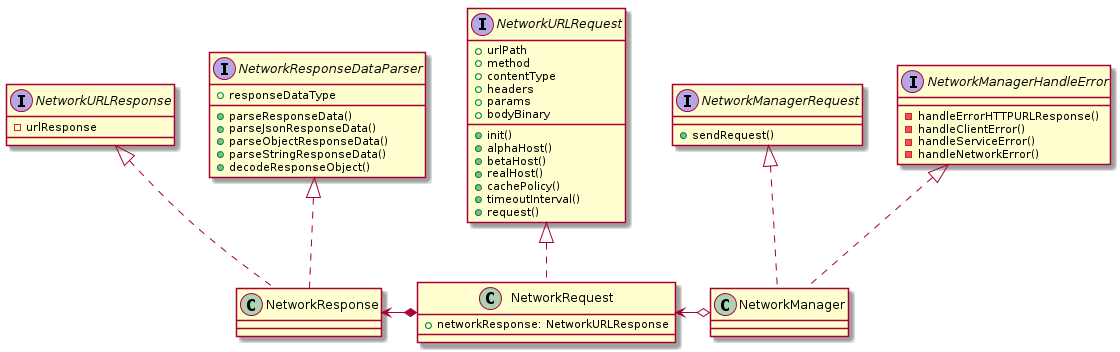

The diagram above was rendered by PlantUML. Its source (embedded in the PNG):
@startuml
skinparam backgroundColor transparent
NetworkManagerRequest <|.. NetworkManager
NetworkManagerHandleError <|.. NetworkManager

NetworkURLRequest <|.. NetworkRequest

NetworkURLResponse <|.. NetworkResponse
NetworkResponseDataParser <|.. NetworkResponse

NetworkResponse <-* NetworkRequest 
NetworkRequest <-o NetworkManager



interface NetworkManagerRequest {
+ sendRequest()
}

interface NetworkManagerHandleError {
- handleErrorHTTPURLResponse()
- handleClientError()
- handleServiceError()
- handleNetworkError()
}

class NetworkManager {}

interface NetworkURLRequest {
+ urlPath
+ method
+ contentType
+ headers
+ params
+ bodyBinary

+ init()
+ alphaHost()
+ betaHost()
+ realHost()
+ cachePolicy()
+ timeoutInterval()
+ request()
}

class NetworkRequest {
+ networkResponse: NetworkURLResponse
}

interface NetworkURLResponse {
- urlResponse
}

interface NetworkResponseDataParser {
+ responseDataType
+ parseResponseData()
+ parseJsonResponseData()
+ parseObjectResponseData()
+ parseStringResponseData()
+ decodeResponseObject()
}

class NetworkResponse {}
@enduml